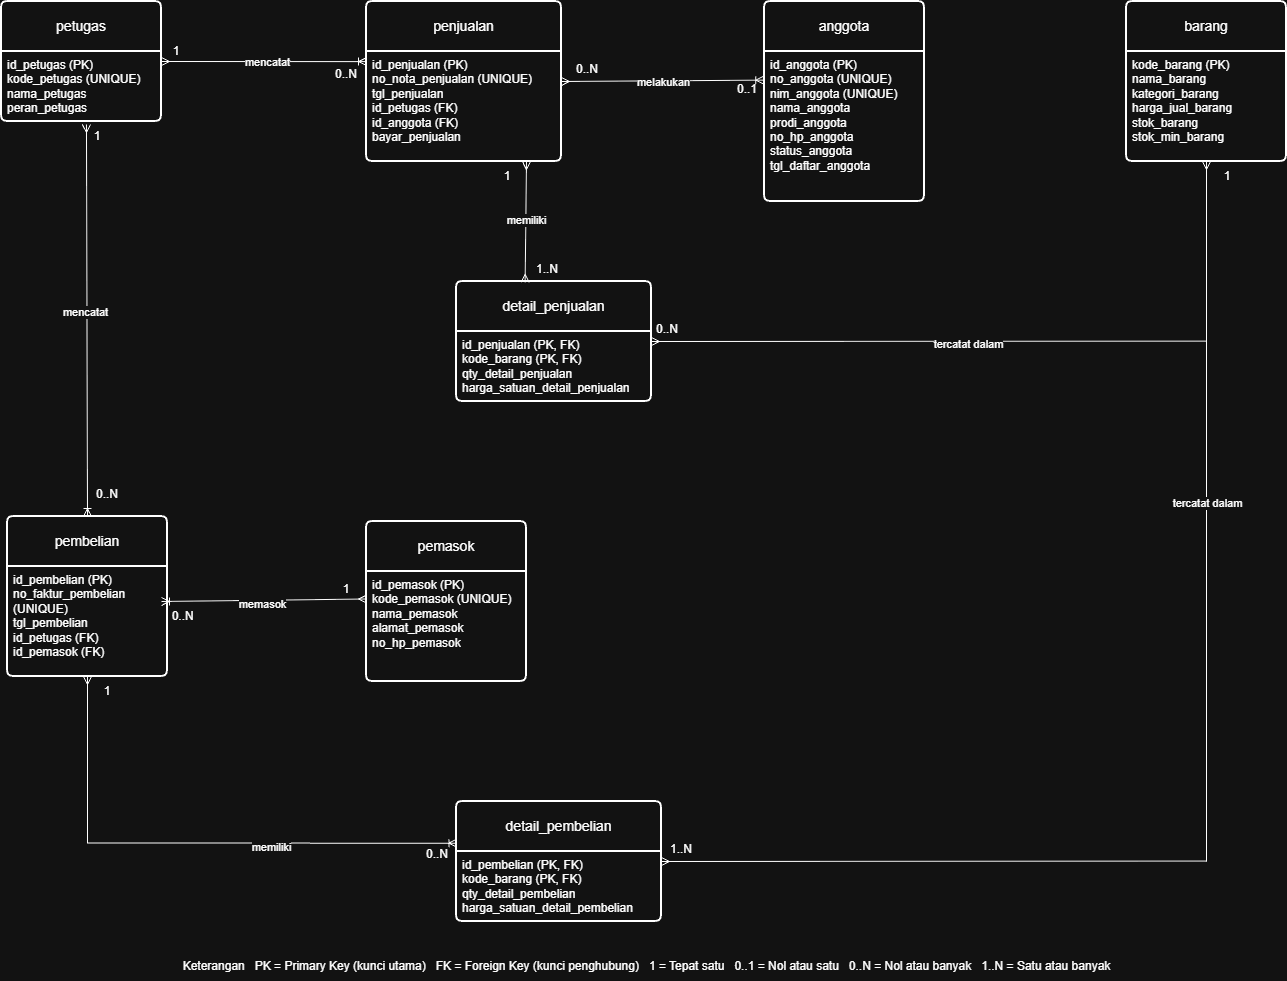

The diagram above was exported from draw.io. Its source (the exported page's mxGraphModel, read from the mxfile embedded in the PNG):
<mxGraphModel dx="1518" dy="975" grid="1" gridSize="10" guides="1" tooltips="1" connect="1" arrows="1" fold="1" page="1" pageScale="1" pageWidth="850" pageHeight="1100" math="0" shadow="0">
  <root>
    <mxCell id="0" />
    <mxCell id="1" parent="0" />
    <mxCell id="7dR75agSFqt0RH2woHUk-19" parent="1" style="swimlane;childLayout=stackLayout;horizontal=1;startSize=50;horizontalStack=0;rounded=1;fontSize=14;fontStyle=0;strokeWidth=2;resizeParent=0;resizeLast=1;shadow=0;dashed=0;align=center;arcSize=4;whiteSpace=wrap;html=1;" value="anggota" vertex="1">
      <mxGeometry height="200" width="160" x="997" y="80" as="geometry">
        <mxRectangle height="50" width="90" x="320" y="250" as="alternateBounds" />
      </mxGeometry>
    </mxCell>
    <mxCell id="7dR75agSFqt0RH2woHUk-20" parent="7dR75agSFqt0RH2woHUk-19" style="align=left;strokeColor=none;fillColor=none;spacingLeft=4;spacingRight=4;fontSize=12;verticalAlign=top;rotatable=0;part=1;html=1;whiteSpace=wrap;" value="id_anggota (PK)&lt;br&gt;no_anggota (UNIQUE)&lt;br&gt;nim_anggota (UNIQUE)&lt;div&gt;&lt;div&gt;nama_anggota&lt;/div&gt;&lt;div&gt;prodi_anggota&lt;/div&gt;&lt;div&gt;no_hp_anggota&lt;/div&gt;&lt;div&gt;status_anggota&lt;/div&gt;&lt;/div&gt;&lt;div&gt;tgl_daftar_anggota&lt;/div&gt;" vertex="1">
      <mxGeometry height="150" width="160" y="50" as="geometry" />
    </mxCell>
    <mxCell id="fd_jyi8-2c2MTHgNSf4s-51" edge="1" parent="1" source="fd_jyi8-2c2MTHgNSf4s-5" style="edgeStyle=none;shape=connector;rounded=0;orthogonalLoop=1;jettySize=auto;html=1;exitX=0.5;exitY=1;exitDx=0;exitDy=0;strokeColor=default;align=center;verticalAlign=middle;fontFamily=Helvetica;fontSize=11;fontColor=default;labelBackgroundColor=default;startArrow=ERmany;startFill=0;endArrow=none;endFill=0;">
      <mxGeometry relative="1" x="0.028" as="geometry">
        <Array as="points">
          <mxPoint x="1439" y="940" />
        </Array>
        <mxPoint x="1438.61" y="940" as="targetPoint" />
      </mxGeometry>
    </mxCell>
    <mxCell id="fd_jyi8-2c2MTHgNSf4s-86" connectable="0" parent="fd_jyi8-2c2MTHgNSf4s-51" style="edgeLabel;html=1;align=center;verticalAlign=middle;resizable=0;points=[];fontFamily=Helvetica;fontSize=11;fontColor=default;labelBackgroundColor=default;" value="tercatat dalam" vertex="1">
      <mxGeometry relative="1" x="-0.027" as="geometry">
        <mxPoint as="offset" />
      </mxGeometry>
    </mxCell>
    <mxCell id="fd_jyi8-2c2MTHgNSf4s-5" parent="1" style="swimlane;childLayout=stackLayout;horizontal=1;startSize=50;horizontalStack=0;rounded=1;fontSize=14;fontStyle=0;strokeWidth=2;resizeParent=0;resizeLast=1;shadow=0;dashed=0;align=center;arcSize=4;whiteSpace=wrap;html=1;" value="barang" vertex="1">
      <mxGeometry height="160" width="160" x="1359" y="80" as="geometry" />
    </mxCell>
    <mxCell id="fd_jyi8-2c2MTHgNSf4s-6" parent="fd_jyi8-2c2MTHgNSf4s-5" style="align=left;strokeColor=none;fillColor=none;spacingLeft=4;spacingRight=4;fontSize=12;verticalAlign=top;rotatable=0;part=1;html=1;whiteSpace=wrap;" value="&lt;div&gt;kode_barang (PK)&lt;/div&gt;&lt;div&gt;nama_barang&lt;/div&gt;&lt;div&gt;kategori_barang&lt;/div&gt;&lt;div&gt;harga_jual_barang&lt;/div&gt;&lt;div&gt;stok_barang&lt;/div&gt;&lt;div&gt;stok_min_barang&lt;/div&gt;" vertex="1">
      <mxGeometry height="110" width="160" y="50" as="geometry" />
    </mxCell>
    <mxCell id="fd_jyi8-2c2MTHgNSf4s-70" edge="1" parent="1" source="fd_jyi8-2c2MTHgNSf4s-9" style="shape=connector;rounded=0;orthogonalLoop=1;jettySize=auto;html=1;exitX=0.531;exitY=1.042;exitDx=0;exitDy=0;entryX=0.5;entryY=0;entryDx=0;entryDy=0;strokeColor=default;align=center;verticalAlign=middle;fontFamily=Helvetica;fontSize=11;fontColor=default;labelBackgroundColor=default;startArrow=ERmany;startFill=0;endArrow=ERoneToMany;endFill=0;exitPerimeter=0;" target="fd_jyi8-2c2MTHgNSf4s-18">
      <mxGeometry relative="1" as="geometry" />
    </mxCell>
    <mxCell id="fd_jyi8-2c2MTHgNSf4s-87" connectable="0" parent="fd_jyi8-2c2MTHgNSf4s-70" style="edgeLabel;html=1;align=center;verticalAlign=middle;resizable=0;points=[];fontFamily=Helvetica;fontSize=11;fontColor=default;labelBackgroundColor=default;" value="mencatat" vertex="1">
      <mxGeometry relative="1" x="-0.0427" y="-2" as="geometry">
        <mxPoint as="offset" />
      </mxGeometry>
    </mxCell>
    <mxCell id="fd_jyi8-2c2MTHgNSf4s-8" parent="1" style="swimlane;childLayout=stackLayout;horizontal=1;startSize=50;horizontalStack=0;rounded=1;fontSize=14;fontStyle=0;strokeWidth=2;resizeParent=0;resizeLast=1;shadow=0;dashed=0;align=center;arcSize=4;whiteSpace=wrap;html=1;" value="petugas" vertex="1">
      <mxGeometry height="120" width="160" x="234" y="80" as="geometry" />
    </mxCell>
    <mxCell id="fd_jyi8-2c2MTHgNSf4s-9" parent="fd_jyi8-2c2MTHgNSf4s-8" style="align=left;strokeColor=none;fillColor=none;spacingLeft=4;spacingRight=4;fontSize=12;verticalAlign=top;rotatable=0;part=1;html=1;whiteSpace=wrap;" value="&lt;div&gt;&lt;span style=&quot;background-color: transparent; color: light-dark(rgb(0, 0, 0), rgb(255, 255, 255));&quot;&gt;id_petugas (PK)&lt;/span&gt;&lt;/div&gt;&lt;div&gt;kode_petugas (UNIQUE)&lt;/div&gt;&lt;div&gt;nama_petugas&lt;/div&gt;&lt;div&gt;peran_petugas&lt;/div&gt;" vertex="1">
      <mxGeometry height="70" width="160" y="50" as="geometry" />
    </mxCell>
    <mxCell id="fd_jyi8-2c2MTHgNSf4s-10" parent="1" style="swimlane;childLayout=stackLayout;horizontal=1;startSize=50;horizontalStack=0;rounded=1;fontSize=14;fontStyle=0;strokeWidth=2;resizeParent=0;resizeLast=1;shadow=0;dashed=0;align=center;arcSize=4;whiteSpace=wrap;html=1;" value="penjualan" vertex="1">
      <mxGeometry height="160" width="195" x="599" y="80" as="geometry" />
    </mxCell>
    <mxCell id="fd_jyi8-2c2MTHgNSf4s-11" parent="fd_jyi8-2c2MTHgNSf4s-10" style="align=left;strokeColor=none;fillColor=none;spacingLeft=4;spacingRight=4;fontSize=12;verticalAlign=top;rotatable=0;part=1;html=1;whiteSpace=wrap;" value="&lt;div&gt;id_penjualan (PK)&lt;/div&gt;&lt;div&gt;no_nota_penjualan (UNIQUE)&lt;/div&gt;&lt;div&gt;tgl_penjualan&lt;/div&gt;&lt;div&gt;id_petugas (FK)&lt;/div&gt;&lt;div&gt;id_anggota (FK)&lt;/div&gt;&lt;div&gt;bayar_penjualan&lt;/div&gt;" vertex="1">
      <mxGeometry height="110" width="195" y="50" as="geometry" />
    </mxCell>
    <mxCell id="fd_jyi8-2c2MTHgNSf4s-53" edge="1" parent="1" source="fd_jyi8-2c2MTHgNSf4s-12" style="edgeStyle=none;shape=connector;rounded=0;orthogonalLoop=1;jettySize=auto;html=1;exitX=1;exitY=0.5;exitDx=0;exitDy=0;strokeColor=default;align=center;verticalAlign=middle;fontFamily=Helvetica;fontSize=11;fontColor=default;labelBackgroundColor=default;startArrow=ERmany;startFill=0;endArrow=none;endFill=0;">
      <mxGeometry relative="1" as="geometry">
        <mxPoint x="1439" y="419.6363636363635" as="targetPoint" />
      </mxGeometry>
    </mxCell>
    <mxCell id="fd_jyi8-2c2MTHgNSf4s-92" connectable="0" parent="fd_jyi8-2c2MTHgNSf4s-53" style="edgeLabel;html=1;align=center;verticalAlign=middle;resizable=0;points=[];fontFamily=Helvetica;fontSize=11;fontColor=default;labelBackgroundColor=default;" value="tercatat dalam" vertex="1">
      <mxGeometry relative="1" x="0.1392" y="-3" as="geometry">
        <mxPoint as="offset" />
      </mxGeometry>
    </mxCell>
    <mxCell id="fd_jyi8-2c2MTHgNSf4s-12" parent="1" style="swimlane;childLayout=stackLayout;horizontal=1;startSize=50;horizontalStack=0;rounded=1;fontSize=14;fontStyle=0;strokeWidth=2;resizeParent=0;resizeLast=1;shadow=0;dashed=0;align=center;arcSize=4;whiteSpace=wrap;html=1;" value="detail_penjualan" vertex="1">
      <mxGeometry height="120" width="195" x="689" y="360" as="geometry" />
    </mxCell>
    <mxCell id="fd_jyi8-2c2MTHgNSf4s-13" parent="fd_jyi8-2c2MTHgNSf4s-12" style="align=left;strokeColor=none;fillColor=none;spacingLeft=4;spacingRight=4;fontSize=12;verticalAlign=top;rotatable=0;part=1;html=1;whiteSpace=wrap;" value="&lt;div&gt;id_penjualan (PK, FK)&lt;/div&gt;&lt;div&gt;kode_barang (PK, FK)&lt;/div&gt;&lt;div&gt;qty_detail_penjualan&lt;/div&gt;&lt;div&gt;harga_satuan_detail_penjualan&lt;/div&gt;" vertex="1">
      <mxGeometry height="70" width="195" y="50" as="geometry" />
    </mxCell>
    <mxCell id="fd_jyi8-2c2MTHgNSf4s-49" edge="1" parent="1" source="fd_jyi8-2c2MTHgNSf4s-18" style="edgeStyle=orthogonalEdgeStyle;shape=connector;rounded=0;orthogonalLoop=1;jettySize=auto;html=1;exitX=0.5;exitY=1;exitDx=0;exitDy=0;entryX=0.002;entryY=0.347;entryDx=0;entryDy=0;strokeColor=default;align=center;verticalAlign=middle;fontFamily=Helvetica;fontSize=11;fontColor=default;labelBackgroundColor=default;startArrow=ERmany;startFill=0;endArrow=ERoneToMany;endFill=0;entryPerimeter=0;" target="fd_jyi8-2c2MTHgNSf4s-20">
      <mxGeometry relative="1" x="0.0149" as="geometry" />
    </mxCell>
    <mxCell id="fd_jyi8-2c2MTHgNSf4s-91" connectable="0" parent="fd_jyi8-2c2MTHgNSf4s-49" style="edgeLabel;html=1;align=center;verticalAlign=middle;resizable=0;points=[];fontFamily=Helvetica;fontSize=11;fontColor=default;labelBackgroundColor=default;" value="memiliki" vertex="1">
      <mxGeometry relative="1" x="0.3043" y="-4" as="geometry">
        <mxPoint as="offset" />
      </mxGeometry>
    </mxCell>
    <mxCell id="fd_jyi8-2c2MTHgNSf4s-18" parent="1" style="swimlane;childLayout=stackLayout;horizontal=1;startSize=50;horizontalStack=0;rounded=1;fontSize=14;fontStyle=0;strokeWidth=2;resizeParent=0;resizeLast=1;shadow=0;dashed=0;align=center;arcSize=4;whiteSpace=wrap;html=1;" value="pembelian" vertex="1">
      <mxGeometry height="160" width="160" x="240" y="595" as="geometry" />
    </mxCell>
    <mxCell id="fd_jyi8-2c2MTHgNSf4s-19" parent="fd_jyi8-2c2MTHgNSf4s-18" style="align=left;strokeColor=none;fillColor=none;spacingLeft=4;spacingRight=4;fontSize=12;verticalAlign=top;rotatable=0;part=1;html=1;whiteSpace=wrap;" value="&lt;div&gt;id_pembelian (PK)&lt;/div&gt;&lt;div&gt;no_faktur_pembelian (UNIQUE)&lt;/div&gt;&lt;div&gt;tgl_pembelian&lt;/div&gt;&lt;div&gt;id_petugas (FK)&lt;/div&gt;&lt;div&gt;id_pemasok (FK)&lt;/div&gt;" vertex="1">
      <mxGeometry height="110" width="160" y="50" as="geometry" />
    </mxCell>
    <mxCell id="fd_jyi8-2c2MTHgNSf4s-52" edge="1" parent="1" source="fd_jyi8-2c2MTHgNSf4s-20" style="edgeStyle=none;shape=connector;rounded=0;orthogonalLoop=1;jettySize=auto;html=1;exitX=1;exitY=0.5;exitDx=0;exitDy=0;strokeColor=default;align=center;verticalAlign=middle;fontFamily=Helvetica;fontSize=11;fontColor=default;labelBackgroundColor=default;startArrow=ERmany;startFill=0;endArrow=none;endFill=0;">
      <mxGeometry relative="1" as="geometry">
        <mxPoint x="1439" y="939.5652173913043" as="targetPoint" />
      </mxGeometry>
    </mxCell>
    <mxCell id="fd_jyi8-2c2MTHgNSf4s-20" parent="1" style="swimlane;childLayout=stackLayout;horizontal=1;startSize=50;horizontalStack=0;rounded=1;fontSize=14;fontStyle=0;strokeWidth=2;resizeParent=0;resizeLast=1;shadow=0;dashed=0;align=center;arcSize=4;whiteSpace=wrap;html=1;" value="detail_pembelian" vertex="1">
      <mxGeometry height="120" width="205" x="689" y="880" as="geometry" />
    </mxCell>
    <mxCell id="fd_jyi8-2c2MTHgNSf4s-21" parent="fd_jyi8-2c2MTHgNSf4s-20" style="align=left;strokeColor=none;fillColor=none;spacingLeft=4;spacingRight=4;fontSize=12;verticalAlign=top;rotatable=0;part=1;html=1;whiteSpace=wrap;" value="&lt;div&gt;id_pembelian (PK, FK)&lt;/div&gt;&lt;div&gt;kode_barang (PK, FK)&lt;/div&gt;&lt;div&gt;qty_detail_pembelian&lt;/div&gt;&lt;div&gt;harga_satuan_detail_pembelian&lt;/div&gt;" vertex="1">
      <mxGeometry height="70" width="205" y="50" as="geometry" />
    </mxCell>
    <mxCell id="fd_jyi8-2c2MTHgNSf4s-31" parent="1" style="text;html=1;whiteSpace=wrap;strokeColor=none;fillColor=none;align=center;verticalAlign=middle;rounded=0;" value="1" vertex="1">
      <mxGeometry height="30" width="60" x="379" y="115" as="geometry" />
    </mxCell>
    <mxCell id="fd_jyi8-2c2MTHgNSf4s-32" parent="1" style="text;html=1;whiteSpace=wrap;strokeColor=none;fillColor=none;align=center;verticalAlign=middle;rounded=0;" value=" 0..N&lt;div&gt;&lt;br&gt;&lt;/div&gt;" vertex="1">
      <mxGeometry height="30" width="60" x="549" y="145" as="geometry" />
    </mxCell>
    <mxCell id="fd_jyi8-2c2MTHgNSf4s-42" edge="1" parent="1" style="shape=connector;rounded=0;orthogonalLoop=1;jettySize=auto;html=1;entryX=0.352;entryY=0.006;entryDx=0;entryDy=0;strokeColor=default;align=center;verticalAlign=middle;fontFamily=Helvetica;fontSize=11;fontColor=default;labelBackgroundColor=default;endArrow=ERmany;endFill=0;startArrow=ERmany;startFill=0;entryPerimeter=0;" target="fd_jyi8-2c2MTHgNSf4s-12">
      <mxGeometry relative="1" as="geometry">
        <mxPoint x="759" y="240" as="sourcePoint" />
      </mxGeometry>
    </mxCell>
    <mxCell id="fd_jyi8-2c2MTHgNSf4s-85" connectable="0" parent="fd_jyi8-2c2MTHgNSf4s-42" style="edgeLabel;html=1;align=center;verticalAlign=middle;resizable=0;points=[];fontFamily=Helvetica;fontSize=11;fontColor=default;labelBackgroundColor=default;" value="memiliki" vertex="1">
      <mxGeometry relative="1" x="-0.0292" as="geometry">
        <mxPoint as="offset" />
      </mxGeometry>
    </mxCell>
    <mxCell id="fd_jyi8-2c2MTHgNSf4s-45" edge="1" parent="1" source="fd_jyi8-2c2MTHgNSf4s-10" style="shape=connector;rounded=0;orthogonalLoop=1;jettySize=auto;html=1;exitX=1;exitY=0.5;exitDx=0;exitDy=0;strokeColor=default;align=center;verticalAlign=middle;fontFamily=Helvetica;fontSize=11;fontColor=default;labelBackgroundColor=default;endArrow=ERoneToMany;startArrow=ERmany;startFill=0;endFill=0;">
      <mxGeometry relative="1" as="geometry">
        <mxPoint x="996.28" y="158.65" as="targetPoint" />
      </mxGeometry>
    </mxCell>
    <mxCell id="fd_jyi8-2c2MTHgNSf4s-84" connectable="0" parent="fd_jyi8-2c2MTHgNSf4s-45" style="edgeLabel;html=1;align=center;verticalAlign=middle;resizable=0;points=[];fontFamily=Helvetica;fontSize=11;fontColor=default;labelBackgroundColor=default;" value="melakukan" vertex="1">
      <mxGeometry relative="1" x="-0.0063" y="-1" as="geometry">
        <mxPoint as="offset" />
      </mxGeometry>
    </mxCell>
    <mxCell id="fd_jyi8-2c2MTHgNSf4s-46" edge="1" parent="1" source="fd_jyi8-2c2MTHgNSf4s-8" style="edgeStyle=none;shape=connector;rounded=0;orthogonalLoop=1;jettySize=auto;html=1;exitX=1;exitY=0.5;exitDx=0;exitDy=0;entryX=0;entryY=0.092;entryDx=0;entryDy=0;entryPerimeter=0;strokeColor=default;align=center;verticalAlign=middle;fontFamily=Helvetica;fontSize=11;fontColor=default;labelBackgroundColor=default;startArrow=ERmany;startFill=0;endArrow=ERoneToMany;endFill=0;" target="fd_jyi8-2c2MTHgNSf4s-11">
      <mxGeometry relative="1" as="geometry" />
    </mxCell>
    <mxCell id="fd_jyi8-2c2MTHgNSf4s-83" connectable="0" parent="fd_jyi8-2c2MTHgNSf4s-46" style="edgeLabel;html=1;align=center;verticalAlign=middle;resizable=0;points=[];fontFamily=Helvetica;fontSize=11;fontColor=default;labelBackgroundColor=default;" value="mencatat" vertex="1">
      <mxGeometry relative="1" x="-0.2325" as="geometry">
        <mxPoint x="27" as="offset" />
      </mxGeometry>
    </mxCell>
    <mxCell id="fd_jyi8-2c2MTHgNSf4s-54" parent="1" style="text;html=1;whiteSpace=wrap;strokeColor=none;fillColor=none;align=center;verticalAlign=middle;rounded=0;" value=" 0..1&lt;div&gt;&lt;br&gt;&lt;/div&gt;" vertex="1">
      <mxGeometry height="30" width="60" x="950" y="160" as="geometry" />
    </mxCell>
    <mxCell id="fd_jyi8-2c2MTHgNSf4s-55" parent="1" style="text;html=1;whiteSpace=wrap;strokeColor=none;fillColor=none;align=center;verticalAlign=middle;rounded=0;" value=" 0..N&lt;div&gt;&lt;br&gt;&lt;/div&gt;" vertex="1">
      <mxGeometry height="30" width="60" x="790" y="140" as="geometry" />
    </mxCell>
    <mxCell id="fd_jyi8-2c2MTHgNSf4s-59" parent="1" style="text;html=1;whiteSpace=wrap;strokeColor=none;fillColor=none;align=center;verticalAlign=middle;rounded=0;" value="1..N&lt;div&gt;&lt;br&gt;&lt;/div&gt;" vertex="1">
      <mxGeometry height="30" width="60" x="750" y="340" as="geometry" />
    </mxCell>
    <mxCell id="fd_jyi8-2c2MTHgNSf4s-60" parent="1" style="text;html=1;whiteSpace=wrap;strokeColor=none;fillColor=none;align=center;verticalAlign=middle;rounded=0;" value=" 0..N&lt;div&gt;&lt;br&gt;&lt;/div&gt;" vertex="1">
      <mxGeometry height="30" width="60" x="870" y="400" as="geometry" />
    </mxCell>
    <mxCell id="fd_jyi8-2c2MTHgNSf4s-61" parent="1" style="text;html=1;whiteSpace=wrap;strokeColor=none;fillColor=none;align=center;verticalAlign=middle;rounded=0;" value="&lt;div&gt;1&lt;/div&gt;&lt;div&gt;&lt;br&gt;&lt;/div&gt;" vertex="1">
      <mxGeometry height="30" width="60" x="549" y="660" as="geometry" />
    </mxCell>
    <mxCell id="fd_jyi8-2c2MTHgNSf4s-62" parent="1" style="text;html=1;whiteSpace=wrap;strokeColor=none;fillColor=none;align=center;verticalAlign=middle;rounded=0;" value=" 0..N&lt;div&gt;&lt;br&gt;&lt;/div&gt;" vertex="1">
      <mxGeometry height="30" width="60" x="640" y="925" as="geometry" />
    </mxCell>
    <mxCell id="fd_jyi8-2c2MTHgNSf4s-63" parent="1" style="text;html=1;whiteSpace=wrap;strokeColor=none;fillColor=none;align=center;verticalAlign=middle;rounded=0;" value="1..N&lt;div&gt;&lt;br&gt;&lt;/div&gt;" vertex="1">
      <mxGeometry height="30" width="60" x="884" y="920" as="geometry" />
    </mxCell>
    <mxCell id="fd_jyi8-2c2MTHgNSf4s-66" parent="1" style="text;html=1;whiteSpace=wrap;strokeColor=none;fillColor=none;align=center;verticalAlign=middle;rounded=0;" value="1" vertex="1">
      <mxGeometry height="30" width="60" x="710" y="240" as="geometry" />
    </mxCell>
    <mxCell id="fd_jyi8-2c2MTHgNSf4s-67" parent="1" style="text;html=1;whiteSpace=wrap;strokeColor=none;fillColor=none;align=center;verticalAlign=middle;rounded=0;" value="1" vertex="1">
      <mxGeometry height="30" width="60" x="1430" y="240" as="geometry" />
    </mxCell>
    <mxCell id="fd_jyi8-2c2MTHgNSf4s-68" parent="1" style="text;html=1;whiteSpace=wrap;strokeColor=none;fillColor=none;align=center;verticalAlign=middle;rounded=0;" value="&amp;nbsp; &amp;nbsp; 0..N" vertex="1">
      <mxGeometry height="30" width="60" x="379" y="680" as="geometry" />
    </mxCell>
    <mxCell id="fd_jyi8-2c2MTHgNSf4s-69" parent="1" style="text;html=1;whiteSpace=wrap;strokeColor=none;fillColor=none;align=center;verticalAlign=middle;rounded=0;" value="1" vertex="1">
      <mxGeometry height="30" width="60" x="310" y="755" as="geometry" />
    </mxCell>
    <mxCell id="fd_jyi8-2c2MTHgNSf4s-71" parent="1" style="text;html=1;whiteSpace=wrap;strokeColor=none;fillColor=none;align=center;verticalAlign=middle;rounded=0;" value="1" vertex="1">
      <mxGeometry height="30" width="60" x="300" y="200" as="geometry" />
    </mxCell>
    <mxCell id="fd_jyi8-2c2MTHgNSf4s-72" parent="1" style="text;html=1;whiteSpace=wrap;strokeColor=none;fillColor=none;align=center;verticalAlign=middle;rounded=0;" value=" 0..N&lt;div&gt;&lt;br&gt;&lt;/div&gt;" vertex="1">
      <mxGeometry height="30" width="60" x="310" y="565" as="geometry" />
    </mxCell>
    <mxCell id="fd_jyi8-2c2MTHgNSf4s-16" parent="1" style="swimlane;childLayout=stackLayout;horizontal=1;startSize=50;horizontalStack=0;rounded=1;fontSize=14;fontStyle=0;strokeWidth=2;resizeParent=0;resizeLast=1;shadow=0;dashed=0;align=center;arcSize=4;whiteSpace=wrap;html=1;" value="pemasok" vertex="1">
      <mxGeometry height="160" width="160" x="599" y="600" as="geometry" />
    </mxCell>
    <mxCell id="fd_jyi8-2c2MTHgNSf4s-17" parent="fd_jyi8-2c2MTHgNSf4s-16" style="align=left;strokeColor=none;fillColor=none;spacingLeft=4;spacingRight=4;fontSize=12;verticalAlign=top;rotatable=0;part=1;html=1;whiteSpace=wrap;" value="&lt;div&gt;id_pemasok (PK)&lt;/div&gt;&lt;div&gt;kode_pemasok (UNIQUE)&lt;/div&gt;&lt;div&gt;nama_pemasok&lt;/div&gt;&lt;div&gt;alamat_pemasok&lt;/div&gt;&lt;div&gt;no_hp_pemasok&lt;/div&gt;" vertex="1">
      <mxGeometry height="110" width="160" y="50" as="geometry" />
    </mxCell>
    <mxCell id="fd_jyi8-2c2MTHgNSf4s-48" edge="1" parent="1" source="fd_jyi8-2c2MTHgNSf4s-17" style="edgeStyle=none;shape=connector;rounded=0;orthogonalLoop=1;jettySize=auto;html=1;exitX=0;exitY=0.25;exitDx=0;exitDy=0;entryX=0.25;entryY=0;entryDx=0;entryDy=0;strokeColor=default;align=center;verticalAlign=middle;fontFamily=Helvetica;fontSize=11;fontColor=default;labelBackgroundColor=default;startArrow=ERmany;startFill=0;endArrow=ERoneToMany;endFill=0;" target="fd_jyi8-2c2MTHgNSf4s-68">
      <mxGeometry relative="1" as="geometry" />
    </mxCell>
    <mxCell id="fd_jyi8-2c2MTHgNSf4s-88" connectable="0" parent="fd_jyi8-2c2MTHgNSf4s-48" style="edgeLabel;html=1;align=center;verticalAlign=middle;resizable=0;points=[];fontFamily=Helvetica;fontSize=11;fontColor=default;labelBackgroundColor=default;" value="memasok" vertex="1">
      <mxGeometry relative="1" x="0.02" y="4" as="geometry">
        <mxPoint as="offset" />
      </mxGeometry>
    </mxCell>
    <mxCell id="fd_jyi8-2c2MTHgNSf4s-82" parent="1" style="text;html=1;whiteSpace=wrap;strokeColor=none;fillColor=none;align=center;verticalAlign=middle;rounded=0;" value="Keterangan&amp;nbsp; &amp;nbsp;PK = Primary Key (kunci utama)&amp;nbsp; &amp;nbsp;FK = Foreign Key (kunci penghubung)&amp;nbsp; &amp;nbsp;1 = Tepat satu&amp;nbsp; &amp;nbsp;0..1 = Nol atau satu&amp;nbsp; &amp;nbsp;0..N = Nol atau banyak&amp;nbsp; &amp;nbsp;1..N = Satu atau banyak" vertex="1">
      <mxGeometry height="30" width="1279" x="240" y="1030" as="geometry" />
    </mxCell>
  </root>
</mxGraphModel>